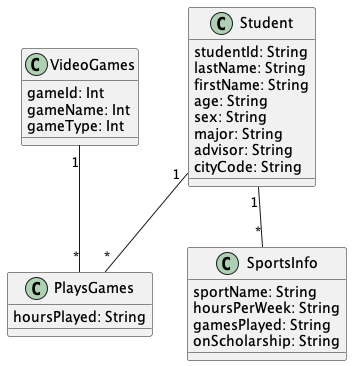

The diagram above was rendered by PlantUML. Its source (embedded in the PNG):
@startuml "Game1"


class Student{
  studentId: String
  lastName: String
  firstName: String
  age: String
  sex: String
  major: String
  advisor: String
  cityCode: String
}

class VideoGames{
  gameId: Int
  gameName: Int
  gameType: Int
}

class PlaysGames{
  hoursPlayed: String
}

class SportsInfo{
  sportName: String
  hoursPerWeek: String
  gamesPlayed: String
  onScholarship: String
}



Student "1" -- "*" PlaysGames

Student "1" -- "*" SportsInfo

VideoGames "1" -- "*" PlaysGames


@enduml